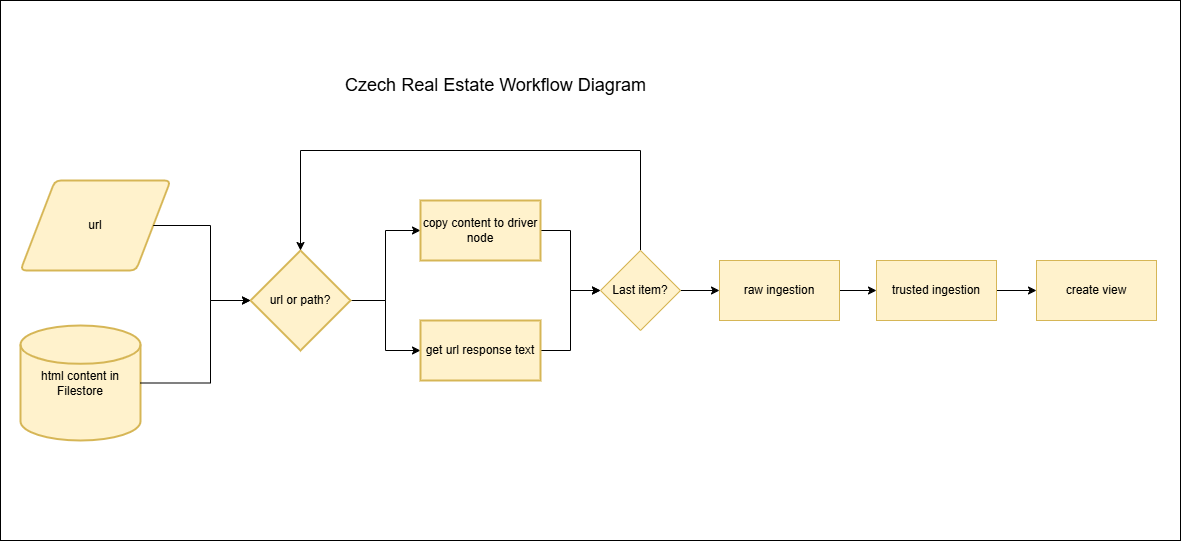

The diagram above was exported from draw.io. Its source (the exported page's mxGraphModel, read from the mxfile embedded in the PNG):
<mxGraphModel dx="1397" dy="766" grid="1" gridSize="10" guides="1" tooltips="1" connect="1" arrows="1" fold="1" page="1" pageScale="1" pageWidth="827" pageHeight="1169" math="0" shadow="0">
  <root>
    <mxCell id="0" />
    <mxCell id="1" parent="0" />
    <mxCell id="eMMKAuElO0vtkkF0072j-24" value="" style="rounded=0;whiteSpace=wrap;html=1;" vertex="1" parent="1">
      <mxGeometry x="70" y="150" width="1180" height="540" as="geometry" />
    </mxCell>
    <mxCell id="eMMKAuElO0vtkkF0072j-1" value="html content in Filestore" style="strokeWidth=2;html=1;shape=mxgraph.flowchart.database;whiteSpace=wrap;fillColor=#fff2cc;strokeColor=#d6b656;" vertex="1" parent="1">
      <mxGeometry x="90" y="475" width="120" height="115" as="geometry" />
    </mxCell>
    <mxCell id="eMMKAuElO0vtkkF0072j-2" value="url" style="shape=parallelogram;html=1;strokeWidth=2;perimeter=parallelogramPerimeter;whiteSpace=wrap;rounded=1;arcSize=12;size=0.23;fillColor=#fff2cc;strokeColor=#d6b656;" vertex="1" parent="1">
      <mxGeometry x="90" y="330" width="150" height="90" as="geometry" />
    </mxCell>
    <mxCell id="eMMKAuElO0vtkkF0072j-9" value="" style="edgeStyle=orthogonalEdgeStyle;rounded=0;orthogonalLoop=1;jettySize=auto;html=1;" edge="1" parent="1" source="eMMKAuElO0vtkkF0072j-5" target="eMMKAuElO0vtkkF0072j-8">
      <mxGeometry relative="1" as="geometry" />
    </mxCell>
    <mxCell id="eMMKAuElO0vtkkF0072j-11" value="" style="edgeStyle=orthogonalEdgeStyle;rounded=0;orthogonalLoop=1;jettySize=auto;html=1;" edge="1" parent="1" source="eMMKAuElO0vtkkF0072j-5" target="eMMKAuElO0vtkkF0072j-10">
      <mxGeometry relative="1" as="geometry" />
    </mxCell>
    <mxCell id="eMMKAuElO0vtkkF0072j-5" value="url or path?" style="strokeWidth=2;html=1;shape=mxgraph.flowchart.decision;whiteSpace=wrap;fillColor=#fff2cc;strokeColor=#d6b656;" vertex="1" parent="1">
      <mxGeometry x="320" y="400" width="100" height="100" as="geometry" />
    </mxCell>
    <mxCell id="eMMKAuElO0vtkkF0072j-6" style="edgeStyle=orthogonalEdgeStyle;rounded=0;orthogonalLoop=1;jettySize=auto;html=1;entryX=0;entryY=0.5;entryDx=0;entryDy=0;entryPerimeter=0;" edge="1" parent="1" source="eMMKAuElO0vtkkF0072j-1" target="eMMKAuElO0vtkkF0072j-5">
      <mxGeometry relative="1" as="geometry">
        <Array as="points">
          <mxPoint x="280" y="533" />
          <mxPoint x="280" y="450" />
        </Array>
      </mxGeometry>
    </mxCell>
    <mxCell id="eMMKAuElO0vtkkF0072j-7" style="edgeStyle=orthogonalEdgeStyle;rounded=0;orthogonalLoop=1;jettySize=auto;html=1;entryX=0;entryY=0.5;entryDx=0;entryDy=0;entryPerimeter=0;" edge="1" parent="1" source="eMMKAuElO0vtkkF0072j-2" target="eMMKAuElO0vtkkF0072j-5">
      <mxGeometry relative="1" as="geometry" />
    </mxCell>
    <mxCell id="eMMKAuElO0vtkkF0072j-15" style="edgeStyle=orthogonalEdgeStyle;rounded=0;orthogonalLoop=1;jettySize=auto;html=1;entryX=0;entryY=0.5;entryDx=0;entryDy=0;" edge="1" parent="1" source="eMMKAuElO0vtkkF0072j-8" target="eMMKAuElO0vtkkF0072j-12">
      <mxGeometry relative="1" as="geometry" />
    </mxCell>
    <mxCell id="eMMKAuElO0vtkkF0072j-8" value="copy content to driver node" style="whiteSpace=wrap;html=1;strokeWidth=2;fillColor=#fff2cc;strokeColor=#d6b656;" vertex="1" parent="1">
      <mxGeometry x="490" y="350" width="120" height="60" as="geometry" />
    </mxCell>
    <mxCell id="eMMKAuElO0vtkkF0072j-16" style="edgeStyle=orthogonalEdgeStyle;rounded=0;orthogonalLoop=1;jettySize=auto;html=1;entryX=0;entryY=0.5;entryDx=0;entryDy=0;" edge="1" parent="1" source="eMMKAuElO0vtkkF0072j-10" target="eMMKAuElO0vtkkF0072j-12">
      <mxGeometry relative="1" as="geometry" />
    </mxCell>
    <mxCell id="eMMKAuElO0vtkkF0072j-10" value="get url response text" style="whiteSpace=wrap;html=1;strokeWidth=2;fillColor=#fff2cc;strokeColor=#d6b656;" vertex="1" parent="1">
      <mxGeometry x="490" y="470" width="120" height="60" as="geometry" />
    </mxCell>
    <mxCell id="eMMKAuElO0vtkkF0072j-13" style="edgeStyle=orthogonalEdgeStyle;rounded=0;orthogonalLoop=1;jettySize=auto;html=1;entryX=0.5;entryY=0;entryDx=0;entryDy=0;entryPerimeter=0;" edge="1" parent="1" source="eMMKAuElO0vtkkF0072j-12" target="eMMKAuElO0vtkkF0072j-5">
      <mxGeometry relative="1" as="geometry">
        <mxPoint x="360" y="270" as="targetPoint" />
        <Array as="points">
          <mxPoint x="710" y="300" />
          <mxPoint x="370" y="300" />
        </Array>
      </mxGeometry>
    </mxCell>
    <mxCell id="eMMKAuElO0vtkkF0072j-18" value="" style="edgeStyle=orthogonalEdgeStyle;rounded=0;orthogonalLoop=1;jettySize=auto;html=1;" edge="1" parent="1" source="eMMKAuElO0vtkkF0072j-12" target="eMMKAuElO0vtkkF0072j-17">
      <mxGeometry relative="1" as="geometry" />
    </mxCell>
    <mxCell id="eMMKAuElO0vtkkF0072j-12" value="Last item?" style="rhombus;whiteSpace=wrap;html=1;fillColor=#fff2cc;strokeColor=#d6b656;" vertex="1" parent="1">
      <mxGeometry x="670" y="400" width="80" height="80" as="geometry" />
    </mxCell>
    <mxCell id="eMMKAuElO0vtkkF0072j-20" value="" style="edgeStyle=orthogonalEdgeStyle;rounded=0;orthogonalLoop=1;jettySize=auto;html=1;" edge="1" parent="1" source="eMMKAuElO0vtkkF0072j-17" target="eMMKAuElO0vtkkF0072j-19">
      <mxGeometry relative="1" as="geometry" />
    </mxCell>
    <mxCell id="eMMKAuElO0vtkkF0072j-17" value="raw ingestion" style="whiteSpace=wrap;html=1;fillColor=#fff2cc;strokeColor=#d6b656;" vertex="1" parent="1">
      <mxGeometry x="789" y="410" width="120" height="60" as="geometry" />
    </mxCell>
    <mxCell id="eMMKAuElO0vtkkF0072j-22" value="" style="edgeStyle=orthogonalEdgeStyle;rounded=0;orthogonalLoop=1;jettySize=auto;html=1;" edge="1" parent="1" source="eMMKAuElO0vtkkF0072j-19" target="eMMKAuElO0vtkkF0072j-21">
      <mxGeometry relative="1" as="geometry" />
    </mxCell>
    <mxCell id="eMMKAuElO0vtkkF0072j-19" value="trusted ingestion" style="whiteSpace=wrap;html=1;fillColor=#fff2cc;strokeColor=#d6b656;" vertex="1" parent="1">
      <mxGeometry x="946" y="410" width="120" height="60" as="geometry" />
    </mxCell>
    <mxCell id="eMMKAuElO0vtkkF0072j-21" value="create view" style="whiteSpace=wrap;html=1;fillColor=#fff2cc;strokeColor=#d6b656;" vertex="1" parent="1">
      <mxGeometry x="1106" y="410" width="120" height="60" as="geometry" />
    </mxCell>
    <mxCell id="eMMKAuElO0vtkkF0072j-23" value="Czech Real Estate Workflow Diagram" style="text;html=1;align=center;verticalAlign=middle;resizable=0;points=[];autosize=1;strokeColor=none;fillColor=none;fontSize=18;" vertex="1" parent="1">
      <mxGeometry x="405" y="215" width="320" height="40" as="geometry" />
    </mxCell>
  </root>
</mxGraphModel>